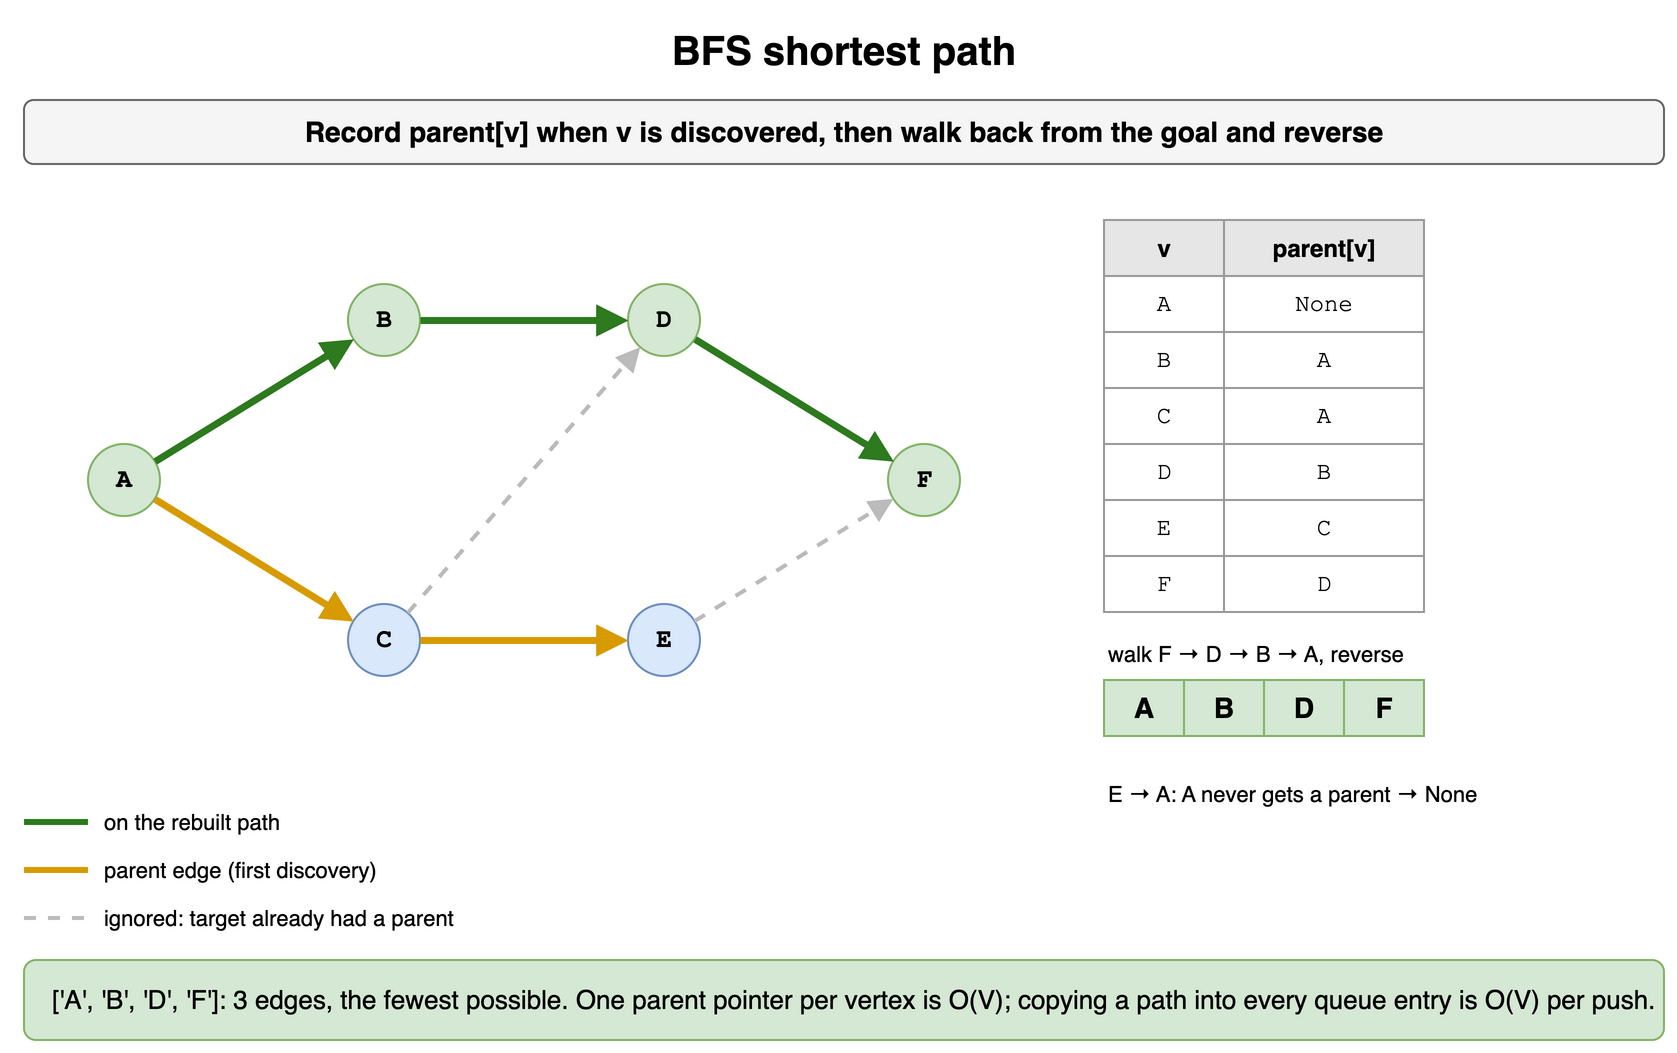

The diagram above was exported from draw.io. Its source (the exported page's mxGraphModel, read from the mxfile embedded in the PNG):
<mxGraphModel dx="900" dy="536" grid="1" gridSize="10" guides="1" tooltips="1" connect="1" arrows="1" fold="1" page="1" pageScale="1" pageWidth="900" pageHeight="536" math="0" shadow="0">
  <root>
    <mxCell id="0" />
    <mxCell id="1" parent="0" />
    <mxCell id="g101" value="BFS shortest path" style="text;html=1;align=center;verticalAlign=middle;whiteSpace=wrap;fontSize=20;fontStyle=1;" vertex="1" parent="1">
      <mxGeometry x="40" y="10" width="820" height="30" as="geometry" />
    </mxCell>
    <mxCell id="g102" value="Record parent[v] when v is discovered, then walk back from the goal and reverse" style="rounded=1;whiteSpace=wrap;html=1;fillColor=#f5f5f5;strokeColor=#666666;fontStyle=1;fontSize=14;" vertex="1" parent="1">
      <mxGeometry x="40" y="50" width="820" height="32" as="geometry" />
    </mxCell>
    <mxCell id="g103" value="A" style="ellipse;whiteSpace=wrap;html=1;fontStyle=1;fontSize=13;fontFamily=Courier New;fillColor=#d5e8d4;strokeColor=#82b366;" vertex="1" parent="1">
      <mxGeometry x="72.0" y="222.0" width="36" height="36" as="geometry" />
    </mxCell>
    <mxCell id="g104" value="B" style="ellipse;whiteSpace=wrap;html=1;fontStyle=1;fontSize=13;fontFamily=Courier New;fillColor=#d5e8d4;strokeColor=#82b366;" vertex="1" parent="1">
      <mxGeometry x="202.0" y="142.0" width="36" height="36" as="geometry" />
    </mxCell>
    <mxCell id="g105" value="C" style="ellipse;whiteSpace=wrap;html=1;fontStyle=1;fontSize=13;fontFamily=Courier New;fillColor=#dae8fc;strokeColor=#6c8ebf;" vertex="1" parent="1">
      <mxGeometry x="202.0" y="302.0" width="36" height="36" as="geometry" />
    </mxCell>
    <mxCell id="g106" value="D" style="ellipse;whiteSpace=wrap;html=1;fontStyle=1;fontSize=13;fontFamily=Courier New;fillColor=#d5e8d4;strokeColor=#82b366;" vertex="1" parent="1">
      <mxGeometry x="342.0" y="142.0" width="36" height="36" as="geometry" />
    </mxCell>
    <mxCell id="g107" value="E" style="ellipse;whiteSpace=wrap;html=1;fontStyle=1;fontSize=13;fontFamily=Courier New;fillColor=#dae8fc;strokeColor=#6c8ebf;" vertex="1" parent="1">
      <mxGeometry x="342.0" y="302.0" width="36" height="36" as="geometry" />
    </mxCell>
    <mxCell id="g108" value="F" style="ellipse;whiteSpace=wrap;html=1;fontStyle=1;fontSize=13;fontFamily=Courier New;fillColor=#d5e8d4;strokeColor=#82b366;" vertex="1" parent="1">
      <mxGeometry x="472.0" y="222.0" width="36" height="36" as="geometry" />
    </mxCell>
    <mxCell id="g109" value="" style="endArrow=block;endSize=7;html=1;strokeWidth=3.5;strokeColor=#2d7a1f;fontSize=12;fontStyle=1;labelBackgroundColor=#ffffff;fontFamily=Courier New;" edge="1" parent="1" source="g103" target="g104">
      <mxGeometry relative="1" as="geometry" />
    </mxCell>
    <mxCell id="g1010" value="" style="endArrow=block;endSize=7;html=1;strokeWidth=3.5;strokeColor=#d79b00;fontSize=12;fontStyle=1;labelBackgroundColor=#ffffff;fontFamily=Courier New;" edge="1" parent="1" source="g103" target="g105">
      <mxGeometry relative="1" as="geometry" />
    </mxCell>
    <mxCell id="g1011" value="" style="endArrow=block;endSize=7;html=1;strokeWidth=3.5;strokeColor=#2d7a1f;fontSize=12;fontStyle=1;labelBackgroundColor=#ffffff;fontFamily=Courier New;" edge="1" parent="1" source="g104" target="g106">
      <mxGeometry relative="1" as="geometry" />
    </mxCell>
    <mxCell id="g1012" value="" style="endArrow=block;endSize=7;html=1;strokeWidth=2;strokeColor=#bbbbbb;fontSize=12;fontStyle=1;labelBackgroundColor=#ffffff;fontFamily=Courier New;dashed=1;" edge="1" parent="1" source="g105" target="g106">
      <mxGeometry relative="1" as="geometry" />
    </mxCell>
    <mxCell id="g1013" value="" style="endArrow=block;endSize=7;html=1;strokeWidth=3.5;strokeColor=#d79b00;fontSize=12;fontStyle=1;labelBackgroundColor=#ffffff;fontFamily=Courier New;" edge="1" parent="1" source="g105" target="g107">
      <mxGeometry relative="1" as="geometry" />
    </mxCell>
    <mxCell id="g1014" value="" style="endArrow=block;endSize=7;html=1;strokeWidth=3.5;strokeColor=#2d7a1f;fontSize=12;fontStyle=1;labelBackgroundColor=#ffffff;fontFamily=Courier New;" edge="1" parent="1" source="g106" target="g108">
      <mxGeometry relative="1" as="geometry" />
    </mxCell>
    <mxCell id="g1015" value="" style="endArrow=block;endSize=7;html=1;strokeWidth=2;strokeColor=#bbbbbb;fontSize=12;fontStyle=1;labelBackgroundColor=#ffffff;fontFamily=Courier New;dashed=1;" edge="1" parent="1" source="g107" target="g108">
      <mxGeometry relative="1" as="geometry" />
    </mxCell>
    <mxCell id="g1016" value="" style="shape=line;strokeColor=#2d7a1f;strokeWidth=3;html=1;" vertex="1" parent="1">
      <mxGeometry x="40" y="402" width="32" height="18" as="geometry" />
    </mxCell>
    <mxCell id="g1017" value="on the rebuilt path" style="text;html=1;whiteSpace=wrap;fontSize=11;align=left;verticalAlign=middle;" vertex="1" parent="1">
      <mxGeometry x="78" y="400" width="260" height="22" as="geometry" />
    </mxCell>
    <mxCell id="g1018" value="" style="shape=line;strokeColor=#d79b00;strokeWidth=3;html=1;" vertex="1" parent="1">
      <mxGeometry x="40" y="426" width="32" height="18" as="geometry" />
    </mxCell>
    <mxCell id="g1019" value="parent edge (first discovery)" style="text;html=1;whiteSpace=wrap;fontSize=11;align=left;verticalAlign=middle;" vertex="1" parent="1">
      <mxGeometry x="78" y="424" width="260" height="22" as="geometry" />
    </mxCell>
    <mxCell id="g1020" value="" style="shape=line;strokeColor=#bbbbbb;strokeWidth=2;dashed=1;html=1;" vertex="1" parent="1">
      <mxGeometry x="40" y="450" width="32" height="18" as="geometry" />
    </mxCell>
    <mxCell id="g1021" value="ignored: target already had a parent" style="text;html=1;whiteSpace=wrap;fontSize=11;align=left;verticalAlign=middle;" vertex="1" parent="1">
      <mxGeometry x="78" y="448" width="260" height="22" as="geometry" />
    </mxCell>
    <mxCell id="g1022" value="v" style="whiteSpace=wrap;html=1;fillColor=#e6e6e6;strokeColor=#999999;fontStyle=1;fontSize=12;" vertex="1" parent="1">
      <mxGeometry x="580" y="110" width="60" height="28" as="geometry" />
    </mxCell>
    <mxCell id="g1023" value="parent[v]" style="whiteSpace=wrap;html=1;fillColor=#e6e6e6;strokeColor=#999999;fontStyle=1;fontSize=12;" vertex="1" parent="1">
      <mxGeometry x="640" y="110" width="100" height="28" as="geometry" />
    </mxCell>
    <mxCell id="g1024" value="A" style="whiteSpace=wrap;html=1;strokeColor=#999999;fontSize=12;fillColor=#ffffff;fontFamily=Courier New;" vertex="1" parent="1">
      <mxGeometry x="580" y="138" width="60" height="28" as="geometry" />
    </mxCell>
    <mxCell id="g1025" value="None" style="whiteSpace=wrap;html=1;strokeColor=#999999;fontSize=12;fillColor=#ffffff;fontFamily=Courier New;" vertex="1" parent="1">
      <mxGeometry x="640" y="138" width="100" height="28" as="geometry" />
    </mxCell>
    <mxCell id="g1026" value="B" style="whiteSpace=wrap;html=1;strokeColor=#999999;fontSize=12;fillColor=#ffffff;fontFamily=Courier New;" vertex="1" parent="1">
      <mxGeometry x="580" y="166" width="60" height="28" as="geometry" />
    </mxCell>
    <mxCell id="g1027" value="A" style="whiteSpace=wrap;html=1;strokeColor=#999999;fontSize=12;fillColor=#ffffff;fontFamily=Courier New;" vertex="1" parent="1">
      <mxGeometry x="640" y="166" width="100" height="28" as="geometry" />
    </mxCell>
    <mxCell id="g1028" value="C" style="whiteSpace=wrap;html=1;strokeColor=#999999;fontSize=12;fillColor=#ffffff;fontFamily=Courier New;" vertex="1" parent="1">
      <mxGeometry x="580" y="194" width="60" height="28" as="geometry" />
    </mxCell>
    <mxCell id="g1029" value="A" style="whiteSpace=wrap;html=1;strokeColor=#999999;fontSize=12;fillColor=#ffffff;fontFamily=Courier New;" vertex="1" parent="1">
      <mxGeometry x="640" y="194" width="100" height="28" as="geometry" />
    </mxCell>
    <mxCell id="g1030" value="D" style="whiteSpace=wrap;html=1;strokeColor=#999999;fontSize=12;fillColor=#ffffff;fontFamily=Courier New;" vertex="1" parent="1">
      <mxGeometry x="580" y="222" width="60" height="28" as="geometry" />
    </mxCell>
    <mxCell id="g1031" value="B" style="whiteSpace=wrap;html=1;strokeColor=#999999;fontSize=12;fillColor=#ffffff;fontFamily=Courier New;" vertex="1" parent="1">
      <mxGeometry x="640" y="222" width="100" height="28" as="geometry" />
    </mxCell>
    <mxCell id="g1032" value="E" style="whiteSpace=wrap;html=1;strokeColor=#999999;fontSize=12;fillColor=#ffffff;fontFamily=Courier New;" vertex="1" parent="1">
      <mxGeometry x="580" y="250" width="60" height="28" as="geometry" />
    </mxCell>
    <mxCell id="g1033" value="C" style="whiteSpace=wrap;html=1;strokeColor=#999999;fontSize=12;fillColor=#ffffff;fontFamily=Courier New;" vertex="1" parent="1">
      <mxGeometry x="640" y="250" width="100" height="28" as="geometry" />
    </mxCell>
    <mxCell id="g1034" value="F" style="whiteSpace=wrap;html=1;strokeColor=#999999;fontSize=12;fillColor=#ffffff;fontFamily=Courier New;" vertex="1" parent="1">
      <mxGeometry x="580" y="278" width="60" height="28" as="geometry" />
    </mxCell>
    <mxCell id="g1035" value="D" style="whiteSpace=wrap;html=1;strokeColor=#999999;fontSize=12;fillColor=#ffffff;fontFamily=Courier New;" vertex="1" parent="1">
      <mxGeometry x="640" y="278" width="100" height="28" as="geometry" />
    </mxCell>
    <mxCell id="g1036" value="walk F → D → B → A, reverse" style="text;html=1;whiteSpace=wrap;fontSize=11;align=left;" vertex="1" parent="1">
      <mxGeometry x="580" y="314" width="260" height="18" as="geometry" />
    </mxCell>
    <mxCell id="g1037" value="A" style="rounded=0;whiteSpace=wrap;html=1;fontStyle=1;fontSize=14;fillColor=#d5e8d4;strokeColor=#82b366;" vertex="1" parent="1">
      <mxGeometry x="580" y="340" width="40" height="28" as="geometry" />
    </mxCell>
    <mxCell id="g1038" value="B" style="rounded=0;whiteSpace=wrap;html=1;fontStyle=1;fontSize=14;fillColor=#d5e8d4;strokeColor=#82b366;" vertex="1" parent="1">
      <mxGeometry x="620" y="340" width="40" height="28" as="geometry" />
    </mxCell>
    <mxCell id="g1039" value="D" style="rounded=0;whiteSpace=wrap;html=1;fontStyle=1;fontSize=14;fillColor=#d5e8d4;strokeColor=#82b366;" vertex="1" parent="1">
      <mxGeometry x="660" y="340" width="40" height="28" as="geometry" />
    </mxCell>
    <mxCell id="g1040" value="F" style="rounded=0;whiteSpace=wrap;html=1;fontStyle=1;fontSize=14;fillColor=#d5e8d4;strokeColor=#82b366;" vertex="1" parent="1">
      <mxGeometry x="700" y="340" width="40" height="28" as="geometry" />
    </mxCell>
    <mxCell id="g1041" value="E → A: A never gets a parent → None" style="text;html=1;whiteSpace=wrap;fontSize=11;align=left;" vertex="1" parent="1">
      <mxGeometry x="580" y="384" width="280" height="18" as="geometry" />
    </mxCell>
    <mxCell id="g1042" value="['A', 'B', 'D', 'F']: 3 edges, the fewest possible. One parent pointer per vertex is O(V); copying a path into every queue entry is O(V) per push." style="rounded=1;whiteSpace=wrap;html=1;fillColor=#d5e8d4;strokeColor=#82b366;fontSize=13;align=left;spacingLeft=12;" vertex="1" parent="1">
      <mxGeometry x="40" y="480" width="820" height="40" as="geometry" />
    </mxCell>
  </root>
</mxGraphModel>